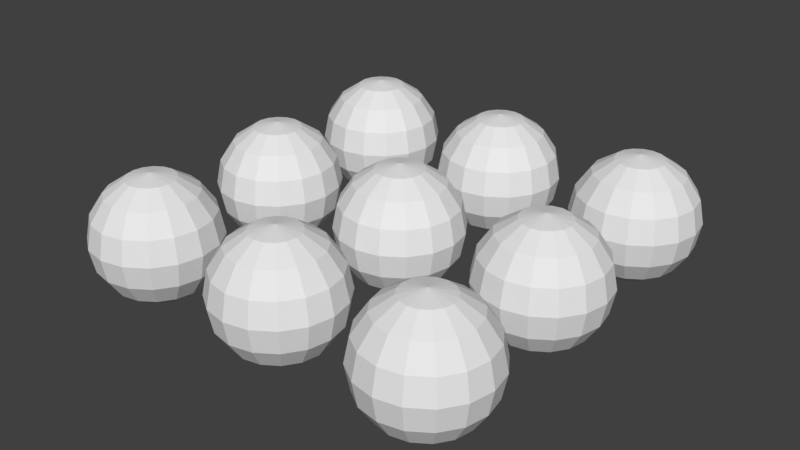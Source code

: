 # Source: trialseed.blend  (saved by Blender 2.78.0; exported with 4.5.12 LTS)
import bpy
from mathutils import Matrix  # noqa: F401  (used for matrix-valued properties, if any)

bpy.ops.wm.read_factory_settings(use_empty=True)
scene = bpy.context.scene
scene.name = 'Scene'

# ---- collections
col_collection_1 = bpy.data.collections.new('Collection 1'); scene.collection.children.link(col_collection_1)

# ---- world
world_world = bpy.data.worlds.new('World'); scene.world = world_world
world_world.color = (0.05088, 0.05088, 0.05088)
world_world.use_sun_shadow = False
world_world.sun_shadow_jitter_overblur = 0.0
world_world.cycles.sampling_method = 'MANUAL'

# ---- meshes
me_sphere = bpy.data.meshes.new('Sphere')
me_sphere.from_pydata([(0.0, 0.3827, 0.9239), (0.0, 0.7071, 0.7071), (0.0, 0.9239, 0.3827), (0.0, 1.0, -4.371e-08), (0.0, 0.9239, -0.3827), (0.0, 0.7071, -0.7071), (0.1464, 0.3536, 0.9239), (0.2706, 0.6533, 0.7071), (0.3536, 0.8536, 0.3827), (0.3827, 0.9239, -4.371e-08), (0.3536, 0.8536, -0.3827), (0.2706, 0.6533, -0.7071), (0.1464, 0.3536, -0.9239), (-1.068e-07, 4.423e-08, 1.0), (0.2706, 0.2706, 0.9239), (0.5, 0.5, 0.7071), (0.6533, 0.6533, 0.3827), (0.7071, 0.7071, -4.371e-08), (0.6533, 0.6533, -0.3827), (0.5, 0.5, -0.7071), (0.2706, 0.2706, -0.9239), (0.3536, 0.1464, 0.9239), (0.6533, 0.2706, 0.7071), (0.8536, 0.3536, 0.3827), (0.9239, 0.3827, -4.371e-08), (0.8536, 0.3536, -0.3827), (0.6533, 0.2706, -0.7071), (0.3536, 0.1464, -0.9239), (0.3827, 1.307e-07, 0.9239), (0.7071, 7.11e-08, 0.7071), (0.9239, 1.149e-08, 0.3827), (1.0, 1.149e-08, -4.371e-08), (0.9239, 1.149e-08, -0.3827), (0.7071, 7.11e-08, -0.7071), (0.3827, 5.62e-08, -0.9239), (0.3536, -0.1464, 0.9239), (0.6533, -0.2706, 0.7071), (0.8536, -0.3536, 0.3827), (0.9239, -0.3827, -4.371e-08), (0.8536, -0.3536, -0.3827), (0.6533, -0.2706, -0.7071), (0.3536, -0.1464, -0.9239), (0.2706, -0.2706, 0.9239), (0.5, -0.5, 0.7071), (0.6533, -0.6533, 0.3827), (0.7071, -0.7071, -4.371e-08), (0.6533, -0.6533, -0.3827), (0.5, -0.5, -0.7071), (0.2706, -0.2706, -0.9239), (0.1464, -0.3536, 0.9239), (0.2706, -0.6533, 0.7071), (0.3536, -0.8536, 0.3827), (0.3827, -0.9239, -4.371e-08), (0.3536, -0.8536, -0.3827), (0.2706, -0.6533, -0.7071), (0.1464, -0.3536, -0.9239), (-7.268e-08, -0.3827, 0.9239), (-2.664e-07, -0.7071, 0.7071), (-2.962e-07, -0.9239, 0.3827), (-3.26e-07, -1.0, -4.371e-08), (-2.962e-07, -0.9239, -0.3827), (-2.664e-07, -0.7071, -0.7071), (-1.621e-07, -0.3827, -0.9239), (-0.1464, -0.3536, 0.9239), (-0.2706, -0.6533, 0.7071), (-0.3536, -0.8536, 0.3827), (-0.3827, -0.9239, -4.371e-08), (-0.3536, -0.8536, -0.3827), (-0.2706, -0.6533, -0.7071), (-0.1464, -0.3536, -0.9239), (-0.2706, -0.2706, 0.9239), (-0.5, -0.5, 0.7071), (-0.6533, -0.6533, 0.3827), (-0.7071, -0.7071, -4.371e-08), (-0.6533, -0.6533, -0.3827), (-0.5, -0.5, -0.7071), (-0.2706, -0.2706, -0.9239), (0.0, 1.51e-07, -1.0), (-0.3536, -0.1464, 0.9239), (-0.6533, -0.2706, 0.7071), (-0.8536, -0.3536, 0.3827), (-0.9239, -0.3827, -4.371e-08), (-0.8536, -0.3536, -0.3827), (-0.6533, -0.2706, -0.7071), (-0.3536, -0.1464, -0.9239), (-0.3827, 2.499e-07, 0.9239), (-0.7071, 4.883e-07, 0.7071), (-0.9239, 5.181e-07, 0.3827), (-1.0, 6.075e-07, -4.371e-08), (-0.9239, 5.181e-07, -0.3827), (-0.7071, 4.883e-07, -0.7071), (-0.3827, 3.393e-07, -0.9239), (-0.3536, 0.1464, 0.9239), (-0.6533, 0.2706, 0.7071), (-0.8536, 0.3536, 0.3827), (-0.9239, 0.3827, -4.371e-08), (-0.8536, 0.3536, -0.3827), (-0.6533, 0.2706, -0.7071), (-0.3536, 0.1464, -0.9239), (-0.2706, 0.2706, 0.9239), (-0.5, 0.5, 0.7071), (-0.6533, 0.6533, 0.3827), (-0.7071, 0.7071, -4.371e-08), (-0.6533, 0.6533, -0.3827), (-0.5, 0.5, -0.7071), (-0.2706, 0.2706, -0.9239), (-0.1464, 0.3536, 0.9239), (-0.2706, 0.6533, 0.7071), (-0.3536, 0.8536, 0.3827), (-0.3827, 0.9239, -4.371e-08), (-0.3536, 0.8536, -0.3827), (-0.2706, 0.6533, -0.7071), (-0.1464, 0.3536, -0.9239), (2.104e-07, 0.3827, -0.9239), (0.0, -2.117, 0.9239), (0.0, -1.793, 0.7071), (0.0, -1.576, 0.3827), (0.0, -1.5, -4.371e-08), (0.0, -1.576, -0.3827), (0.0, -1.793, -0.7071), (0.1464, -2.146, 0.9239), (0.2706, -1.847, 0.7071), (0.3536, -1.646, 0.3827), (0.3827, -1.576, -4.371e-08), (0.3536, -1.646, -0.3827), (0.2706, -1.847, -0.7071), (0.1464, -2.146, -0.9239), (-1.068e-07, -2.5, 1.0), (0.2706, -2.229, 0.9239), (0.5, -2.0, 0.7071), (0.6533, -1.847, 0.3827), (0.7071, -1.793, -4.371e-08), (0.6533, -1.847, -0.3827), (0.5, -2.0, -0.7071), (0.2706, -2.229, -0.9239), (0.3536, -2.354, 0.9239), (0.6533, -2.229, 0.7071), (0.8536, -2.146, 0.3827), (0.9239, -2.117, -4.371e-08), (0.8536, -2.146, -0.3827), (0.6533, -2.229, -0.7071), (0.3536, -2.354, -0.9239), (0.3827, -2.5, 0.9239), (0.7071, -2.5, 0.7071), (0.9239, -2.5, 0.3827), (1.0, -2.5, -4.371e-08), (0.9239, -2.5, -0.3827), (0.7071, -2.5, -0.7071), (0.3827, -2.5, -0.9239), (0.3536, -2.646, 0.9239), (0.6533, -2.771, 0.7071), (0.8536, -2.854, 0.3827), (0.9239, -2.883, -4.371e-08), (0.8536, -2.854, -0.3827), (0.6533, -2.771, -0.7071), (0.3536, -2.646, -0.9239), (0.2706, -2.771, 0.9239), (0.5, -3.0, 0.7071), (0.6533, -3.153, 0.3827), (0.7071, -3.207, -4.371e-08), (0.6533, -3.153, -0.3827), (0.5, -3.0, -0.7071), (0.2706, -2.771, -0.9239), (0.1464, -2.854, 0.9239), (0.2706, -3.153, 0.7071), (0.3536, -3.354, 0.3827), (0.3827, -3.424, -4.371e-08), (0.3536, -3.354, -0.3827), (0.2706, -3.153, -0.7071), (0.1464, -2.854, -0.9239), (-7.268e-08, -2.883, 0.9239), (-2.664e-07, -3.207, 0.7071), (-2.962e-07, -3.424, 0.3827), (-3.26e-07, -3.5, -4.371e-08), (-2.962e-07, -3.424, -0.3827), (-2.664e-07, -3.207, -0.7071), (-1.621e-07, -2.883, -0.9239), (-0.1464, -2.854, 0.9239), (-0.2706, -3.153, 0.7071), (-0.3536, -3.354, 0.3827), (-0.3827, -3.424, -4.371e-08), (-0.3536, -3.354, -0.3827), (-0.2706, -3.153, -0.7071), (-0.1464, -2.854, -0.9239), (-0.2706, -2.771, 0.9239), (-0.5, -3.0, 0.7071), (-0.6533, -3.153, 0.3827), (-0.7071, -3.207, -4.371e-08), (-0.6533, -3.153, -0.3827), (-0.5, -3.0, -0.7071), (-0.2706, -2.771, -0.9239), (0.0, -2.5, -1.0), (-0.3536, -2.646, 0.9239), (-0.6533, -2.771, 0.7071), (-0.8536, -2.854, 0.3827), (-0.9239, -2.883, -4.371e-08), (-0.8536, -2.854, -0.3827), (-0.6533, -2.771, -0.7071), (-0.3536, -2.646, -0.9239), (-0.3827, -2.5, 0.9239), (-0.7071, -2.5, 0.7071), (-0.9239, -2.5, 0.3827), (-1.0, -2.5, -4.371e-08), (-0.9239, -2.5, -0.3827), (-0.7071, -2.5, -0.7071), (-0.3827, -2.5, -0.9239), (-0.3536, -2.354, 0.9239), (-0.6533, -2.229, 0.7071), (-0.8536, -2.146, 0.3827), (-0.9239, -2.117, -4.371e-08), (-0.8536, -2.146, -0.3827), (-0.6533, -2.229, -0.7071), (-0.3536, -2.354, -0.9239), (-0.2706, -2.229, 0.9239), (-0.5, -2.0, 0.7071), (-0.6533, -1.847, 0.3827), (-0.7071, -1.793, -4.371e-08), (-0.6533, -1.847, -0.3827), (-0.5, -2.0, -0.7071), (-0.2706, -2.229, -0.9239), (-0.1464, -2.146, 0.9239), (-0.2706, -1.847, 0.7071), (-0.3536, -1.646, 0.3827), (-0.3827, -1.576, -4.371e-08), (-0.3536, -1.646, -0.3827), (-0.2706, -1.847, -0.7071), (-0.1464, -2.146, -0.9239), (2.104e-07, -2.117, -0.9239), (0.0, 2.883, 0.9239), (0.0, 3.207, 0.7071), (0.0, 3.424, 0.3827), (0.0, 3.5, -4.371e-08), (0.0, 3.424, -0.3827), (0.0, 3.207, -0.7071), (0.1464, 2.854, 0.9239), (0.2706, 3.153, 0.7071), (0.3536, 3.354, 0.3827), (0.3827, 3.424, -4.371e-08), (0.3536, 3.354, -0.3827), (0.2706, 3.153, -0.7071), (0.1464, 2.854, -0.9239), (-1.068e-07, 2.5, 1.0), (0.2706, 2.771, 0.9239), (0.5, 3.0, 0.7071), (0.6533, 3.153, 0.3827), (0.7071, 3.207, -4.371e-08), (0.6533, 3.153, -0.3827), (0.5, 3.0, -0.7071), (0.2706, 2.771, -0.9239), (0.3536, 2.646, 0.9239), (0.6533, 2.771, 0.7071), (0.8536, 2.854, 0.3827), (0.9239, 2.883, -4.371e-08), (0.8536, 2.854, -0.3827), (0.6533, 2.771, -0.7071), (0.3536, 2.646, -0.9239), (0.3827, 2.5, 0.9239), (0.7071, 2.5, 0.7071), (0.9239, 2.5, 0.3827), (1.0, 2.5, -4.371e-08), (0.9239, 2.5, -0.3827), (0.7071, 2.5, -0.7071), (0.3827, 2.5, -0.9239), (0.3536, 2.354, 0.9239), (0.6533, 2.229, 0.7071), (0.8536, 2.146, 0.3827), (0.9239, 2.117, -4.371e-08), (0.8536, 2.146, -0.3827), (0.6533, 2.229, -0.7071), (0.3536, 2.354, -0.9239), (0.2706, 2.229, 0.9239), (0.5, 2.0, 0.7071), (0.6533, 1.847, 0.3827), (0.7071, 1.793, -4.371e-08), (0.6533, 1.847, -0.3827), (0.5, 2.0, -0.7071), (0.2706, 2.229, -0.9239), (0.1464, 2.146, 0.9239), (0.2706, 1.847, 0.7071), (0.3536, 1.646, 0.3827), (0.3827, 1.576, -4.371e-08), (0.3536, 1.646, -0.3827), (0.2706, 1.847, -0.7071), (0.1464, 2.146, -0.9239), (-7.268e-08, 2.117, 0.9239), (-2.664e-07, 1.793, 0.7071), (-2.962e-07, 1.576, 0.3827), (-3.26e-07, 1.5, -4.371e-08), (-2.962e-07, 1.576, -0.3827), (-2.664e-07, 1.793, -0.7071), (-1.621e-07, 2.117, -0.9239), (-0.1464, 2.146, 0.9239), (-0.2706, 1.847, 0.7071), (-0.3536, 1.646, 0.3827), (-0.3827, 1.576, -4.371e-08), (-0.3536, 1.646, -0.3827), (-0.2706, 1.847, -0.7071), (-0.1464, 2.146, -0.9239), (-0.2706, 2.229, 0.9239), (-0.5, 2.0, 0.7071), (-0.6533, 1.847, 0.3827), (-0.7071, 1.793, -4.371e-08), (-0.6533, 1.847, -0.3827), (-0.5, 2.0, -0.7071), (-0.2706, 2.229, -0.9239), (0.0, 2.5, -1.0), (-0.3536, 2.354, 0.9239), (-0.6533, 2.229, 0.7071), (-0.8536, 2.146, 0.3827), (-0.9239, 2.117, -4.371e-08), (-0.8536, 2.146, -0.3827), (-0.6533, 2.229, -0.7071), (-0.3536, 2.354, -0.9239), (-0.3827, 2.5, 0.9239), (-0.7071, 2.5, 0.7071), (-0.9239, 2.5, 0.3827), (-1.0, 2.5, -4.371e-08), (-0.9239, 2.5, -0.3827), (-0.7071, 2.5, -0.7071), (-0.3827, 2.5, -0.9239), (-0.3536, 2.646, 0.9239), (-0.6533, 2.771, 0.7071), (-0.8536, 2.854, 0.3827), (-0.9239, 2.883, -4.371e-08), (-0.8536, 2.854, -0.3827), (-0.6533, 2.771, -0.7071), (-0.3536, 2.646, -0.9239), (-0.2706, 2.771, 0.9239), (-0.5, 3.0, 0.7071), (-0.6533, 3.153, 0.3827), (-0.7071, 3.207, -4.371e-08), (-0.6533, 3.153, -0.3827), (-0.5, 3.0, -0.7071), (-0.2706, 2.771, -0.9239), (-0.1464, 2.854, 0.9239), (-0.2706, 3.153, 0.7071), (-0.3536, 3.354, 0.3827), (-0.3827, 3.424, -4.371e-08), (-0.3536, 3.354, -0.3827), (-0.2706, 3.153, -0.7071), (-0.1464, 2.854, -0.9239), (2.104e-07, 2.883, -0.9239), (2.5, 0.3827, 0.9239), (2.5, 0.7071, 0.7071), (2.5, 0.9239, 0.3827), (2.5, 1.0, -4.371e-08), (2.5, 0.9239, -0.3827), (2.5, 0.7071, -0.7071), (2.646, 0.3536, 0.9239), (2.771, 0.6533, 0.7071), (2.854, 0.8536, 0.3827), (2.883, 0.9239, -4.371e-08), (2.854, 0.8536, -0.3827), (2.771, 0.6533, -0.7071), (2.646, 0.3536, -0.9239), (2.5, 4.423e-08, 1.0), (2.771, 0.2706, 0.9239), (3.0, 0.5, 0.7071), (3.153, 0.6533, 0.3827), (3.207, 0.7071, -4.371e-08), (3.153, 0.6533, -0.3827), (3.0, 0.5, -0.7071), (2.771, 0.2706, -0.9239), (2.854, 0.1464, 0.9239), (3.153, 0.2706, 0.7071), (3.354, 0.3536, 0.3827), (3.424, 0.3827, -4.371e-08), (3.354, 0.3536, -0.3827), (3.153, 0.2706, -0.7071), (2.854, 0.1464, -0.9239), (2.883, 1.307e-07, 0.9239), (3.207, 7.11e-08, 0.7071), (3.424, 1.149e-08, 0.3827), (3.5, 1.149e-08, -4.371e-08), (3.424, 1.149e-08, -0.3827), (3.207, 7.11e-08, -0.7071), (2.883, 5.62e-08, -0.9239), (2.854, -0.1464, 0.9239), (3.153, -0.2706, 0.7071), (3.354, -0.3536, 0.3827), (3.424, -0.3827, -4.371e-08), (3.354, -0.3536, -0.3827), (3.153, -0.2706, -0.7071), (2.854, -0.1464, -0.9239), (2.771, -0.2706, 0.9239), (3.0, -0.5, 0.7071), (3.153, -0.6533, 0.3827), (3.207, -0.7071, -4.371e-08), (3.153, -0.6533, -0.3827), (3.0, -0.5, -0.7071), (2.771, -0.2706, -0.9239), (2.646, -0.3536, 0.9239), (2.771, -0.6533, 0.7071), (2.854, -0.8536, 0.3827), (2.883, -0.9239, -4.371e-08), (2.854, -0.8536, -0.3827), (2.771, -0.6533, -0.7071), (2.646, -0.3536, -0.9239), (2.5, -0.3827, 0.9239), (2.5, -0.7071, 0.7071), (2.5, -0.9239, 0.3827), (2.5, -1.0, -4.371e-08), (2.5, -0.9239, -0.3827), (2.5, -0.7071, -0.7071), (2.5, -0.3827, -0.9239), (2.354, -0.3536, 0.9239), (2.229, -0.6533, 0.7071), (2.146, -0.8536, 0.3827), (2.117, -0.9239, -4.371e-08), (2.146, -0.8536, -0.3827), (2.229, -0.6533, -0.7071), (2.354, -0.3536, -0.9239), (2.229, -0.2706, 0.9239), (2.0, -0.5, 0.7071), (1.847, -0.6533, 0.3827), (1.793, -0.7071, -4.371e-08), (1.847, -0.6533, -0.3827), (2.0, -0.5, -0.7071), (2.229, -0.2706, -0.9239), (2.5, 1.51e-07, -1.0), (2.146, -0.1464, 0.9239), (1.847, -0.2706, 0.7071), (1.646, -0.3536, 0.3827), (1.576, -0.3827, -4.371e-08), (1.646, -0.3536, -0.3827), (1.847, -0.2706, -0.7071), (2.146, -0.1464, -0.9239), (2.117, 2.499e-07, 0.9239), (1.793, 4.883e-07, 0.7071), (1.576, 5.181e-07, 0.3827), (1.5, 6.075e-07, -4.371e-08), (1.576, 5.181e-07, -0.3827), (1.793, 4.883e-07, -0.7071), (2.117, 3.393e-07, -0.9239), (2.146, 0.1464, 0.9239), (1.847, 0.2706, 0.7071), (1.646, 0.3536, 0.3827), (1.576, 0.3827, -4.371e-08), (1.646, 0.3536, -0.3827), (1.847, 0.2706, -0.7071), (2.146, 0.1464, -0.9239), (2.229, 0.2706, 0.9239), (2.0, 0.5, 0.7071), (1.847, 0.6533, 0.3827), (1.793, 0.7071, -4.371e-08), (1.847, 0.6533, -0.3827), (2.0, 0.5, -0.7071), (2.229, 0.2706, -0.9239), (2.354, 0.3536, 0.9239), (2.229, 0.6533, 0.7071), (2.146, 0.8536, 0.3827), (2.117, 0.9239, -4.371e-08), (2.146, 0.8536, -0.3827), (2.229, 0.6533, -0.7071), (2.354, 0.3536, -0.9239), (2.5, 0.3827, -0.9239), (2.5, -2.117, 0.9239), (2.5, -1.793, 0.7071), (2.5, -1.576, 0.3827), (2.5, -1.5, -4.371e-08), (2.5, -1.576, -0.3827), (2.5, -1.793, -0.7071), (2.646, -2.146, 0.9239), (2.771, -1.847, 0.7071), (2.854, -1.646, 0.3827), (2.883, -1.576, -4.371e-08), (2.854, -1.646, -0.3827), (2.771, -1.847, -0.7071), (2.646, -2.146, -0.9239), (2.5, -2.5, 1.0), (2.771, -2.229, 0.9239), (3.0, -2.0, 0.7071), (3.153, -1.847, 0.3827), (3.207, -1.793, -4.371e-08), (3.153, -1.847, -0.3827), (3.0, -2.0, -0.7071), (2.771, -2.229, -0.9239), (2.854, -2.354, 0.9239), (3.153, -2.229, 0.7071), (3.354, -2.146, 0.3827), (3.424, -2.117, -4.371e-08), (3.354, -2.146, -0.3827), (3.153, -2.229, -0.7071), (2.854, -2.354, -0.9239), (2.883, -2.5, 0.9239), (3.207, -2.5, 0.7071), (3.424, -2.5, 0.3827), (3.5, -2.5, -4.371e-08), (3.424, -2.5, -0.3827), (3.207, -2.5, -0.7071), (2.883, -2.5, -0.9239), (2.854, -2.646, 0.9239), (3.153, -2.771, 0.7071), (3.354, -2.854, 0.3827), (3.424, -2.883, -4.371e-08), (3.354, -2.854, -0.3827), (3.153, -2.771, -0.7071), (2.854, -2.646, -0.9239), (2.771, -2.771, 0.9239), (3.0, -3.0, 0.7071), (3.153, -3.153, 0.3827), (3.207, -3.207, -4.371e-08), (3.153, -3.153, -0.3827), (3.0, -3.0, -0.7071), (2.771, -2.771, -0.9239), (2.646, -2.854, 0.9239), (2.771, -3.153, 0.7071), (2.854, -3.354, 0.3827), (2.883, -3.424, -4.371e-08), (2.854, -3.354, -0.3827), (2.771, -3.153, -0.7071), (2.646, -2.854, -0.9239), (2.5, -2.883, 0.9239), (2.5, -3.207, 0.7071), (2.5, -3.424, 0.3827), (2.5, -3.5, -4.371e-08), (2.5, -3.424, -0.3827), (2.5, -3.207, -0.7071), (2.5, -2.883, -0.9239), (2.354, -2.854, 0.9239), (2.229, -3.153, 0.7071), (2.146, -3.354, 0.3827), (2.117, -3.424, -4.371e-08), (2.146, -3.354, -0.3827), (2.229, -3.153, -0.7071), (2.354, -2.854, -0.9239), (2.229, -2.771, 0.9239), (2.0, -3.0, 0.7071), (1.847, -3.153, 0.3827), (1.793, -3.207, -4.371e-08), (1.847, -3.153, -0.3827), (2.0, -3.0, -0.7071), (2.229, -2.771, -0.9239), (2.5, -2.5, -1.0), (2.146, -2.646, 0.9239), (1.847, -2.771, 0.7071), (1.646, -2.854, 0.3827), (1.576, -2.883, -4.371e-08), (1.646, -2.854, -0.3827), (1.847, -2.771, -0.7071), (2.146, -2.646, -0.9239), (2.117, -2.5, 0.9239), (1.793, -2.5, 0.7071), (1.576, -2.5, 0.3827), (1.5, -2.5, -4.371e-08), (1.576, -2.5, -0.3827), (1.793, -2.5, -0.7071), (2.117, -2.5, -0.9239), (2.146, -2.354, 0.9239), (1.847, -2.229, 0.7071), (1.646, -2.146, 0.3827), (1.576, -2.117, -4.371e-08), (1.646, -2.146, -0.3827), (1.847, -2.229, -0.7071), (2.146, -2.354, -0.9239), (2.229, -2.229, 0.9239), (2.0, -2.0, 0.7071), (1.847, -1.847, 0.3827), (1.793, -1.793, -4.371e-08), (1.847, -1.847, -0.3827), (2.0, -2.0, -0.7071), (2.229, -2.229, -0.9239), (2.354, -2.146, 0.9239), (2.229, -1.847, 0.7071), (2.146, -1.646, 0.3827), (2.117, -1.576, -4.371e-08), (2.146, -1.646, -0.3827), (2.229, -1.847, -0.7071), (2.354, -2.146, -0.9239), (2.5, -2.117, -0.9239), (2.5, 2.883, 0.9239), (2.5, 3.207, 0.7071), (2.5, 3.424, 0.3827), (2.5, 3.5, -4.371e-08), (2.5, 3.424, -0.3827), (2.5, 3.207, -0.7071), (2.646, 2.854, 0.9239), (2.771, 3.153, 0.7071), (2.854, 3.354, 0.3827), (2.883, 3.424, -4.371e-08), (2.854, 3.354, -0.3827), (2.771, 3.153, -0.7071), (2.646, 2.854, -0.9239), (2.5, 2.5, 1.0), (2.771, 2.771, 0.9239), (3.0, 3.0, 0.7071), (3.153, 3.153, 0.3827), (3.207, 3.207, -4.371e-08), (3.153, 3.153, -0.3827), (3.0, 3.0, -0.7071), (2.771, 2.771, -0.9239), (2.854, 2.646, 0.9239), (3.153, 2.771, 0.7071), (3.354, 2.854, 0.3827), (3.424, 2.883, -4.371e-08), (3.354, 2.854, -0.3827), (3.153, 2.771, -0.7071), (2.854, 2.646, -0.9239), (2.883, 2.5, 0.9239), (3.207, 2.5, 0.7071), (3.424, 2.5, 0.3827), (3.5, 2.5, -4.371e-08), (3.424, 2.5, -0.3827), (3.207, 2.5, -0.7071), (2.883, 2.5, -0.9239), (2.854, 2.354, 0.9239), (3.153, 2.229, 0.7071), (3.354, 2.146, 0.3827), (3.424, 2.117, -4.371e-08), (3.354, 2.146, -0.3827), (3.153, 2.229, -0.7071), (2.854, 2.354, -0.9239), (2.771, 2.229, 0.9239), (3.0, 2.0, 0.7071), (3.153, 1.847, 0.3827), (3.207, 1.793, -4.371e-08), (3.153, 1.847, -0.3827), (3.0, 2.0, -0.7071), (2.771, 2.229, -0.9239), (2.646, 2.146, 0.9239), (2.771, 1.847, 0.7071), (2.854, 1.646, 0.3827), (2.883, 1.576, -4.371e-08), (2.854, 1.646, -0.3827), (2.771, 1.847, -0.7071), (2.646, 2.146, -0.9239), (2.5, 2.117, 0.9239), (2.5, 1.793, 0.7071), (2.5, 1.576, 0.3827), (2.5, 1.5, -4.371e-08), (2.5, 1.576, -0.3827), (2.5, 1.793, -0.7071), (2.5, 2.117, -0.9239), (2.354, 2.146, 0.9239), (2.229, 1.847, 0.7071), (2.146, 1.646, 0.3827), (2.117, 1.576, -4.371e-08), (2.146, 1.646, -0.3827), (2.229, 1.847, -0.7071), (2.354, 2.146, -0.9239), (2.229, 2.229, 0.9239), (2.0, 2.0, 0.7071), (1.847, 1.847, 0.3827), (1.793, 1.793, -4.371e-08), (1.847, 1.847, -0.3827), (2.0, 2.0, -0.7071), (2.229, 2.229, -0.9239), (2.5, 2.5, -1.0), (2.146, 2.354, 0.9239), (1.847, 2.229, 0.7071), (1.646, 2.146, 0.3827), (1.576, 2.117, -4.371e-08), (1.646, 2.146, -0.3827), (1.847, 2.229, -0.7071), (2.146, 2.354, -0.9239), (2.117, 2.5, 0.9239), (1.793, 2.5, 0.7071), (1.576, 2.5, 0.3827), (1.5, 2.5, -4.371e-08), (1.576, 2.5, -0.3827), (1.793, 2.5, -0.7071), (2.117, 2.5, -0.9239), (2.146, 2.646, 0.9239), (1.847, 2.771, 0.7071), (1.646, 2.854, 0.3827), (1.576, 2.883, -4.371e-08), (1.646, 2.854, -0.3827), (1.847, 2.771, -0.7071), (2.146, 2.646, -0.9239), (2.229, 2.771, 0.9239), (2.0, 3.0, 0.7071), (1.847, 3.153, 0.3827), (1.793, 3.207, -4.371e-08), (1.847, 3.153, -0.3827), (2.0, 3.0, -0.7071), (2.229, 2.771, -0.9239), (2.354, 2.854, 0.9239), (2.229, 3.153, 0.7071), (2.146, 3.354, 0.3827), (2.117, 3.424, -4.371e-08), (2.146, 3.354, -0.3827), (2.229, 3.153, -0.7071), (2.354, 2.854, -0.9239), (2.5, 2.883, -0.9239), (-2.5, 0.3827, 0.9239), (-2.5, 0.7071, 0.7071), (-2.5, 0.9239, 0.3827), (-2.5, 1.0, -4.371e-08), (-2.5, 0.9239, -0.3827), (-2.5, 0.7071, -0.7071), (-2.354, 0.3536, 0.9239), (-2.229, 0.6533, 0.7071), (-2.146, 0.8536, 0.3827), (-2.117, 0.9239, -4.371e-08), (-2.146, 0.8536, -0.3827), (-2.229, 0.6533, -0.7071), (-2.354, 0.3536, -0.9239), (-2.5, 4.423e-08, 1.0), (-2.229, 0.2706, 0.9239), (-2.0, 0.5, 0.7071), (-1.847, 0.6533, 0.3827), (-1.793, 0.7071, -4.371e-08), (-1.847, 0.6533, -0.3827), (-2.0, 0.5, -0.7071), (-2.229, 0.2706, -0.9239), (-2.146, 0.1464, 0.9239), (-1.847, 0.2706, 0.7071), (-1.646, 0.3536, 0.3827), (-1.576, 0.3827, -4.371e-08), (-1.646, 0.3536, -0.3827), (-1.847, 0.2706, -0.7071), (-2.146, 0.1464, -0.9239), (-2.117, 1.307e-07, 0.9239), (-1.793, 7.11e-08, 0.7071), (-1.576, 1.149e-08, 0.3827), (-1.5, 1.149e-08, -4.371e-08), (-1.576, 1.149e-08, -0.3827), (-1.793, 7.11e-08, -0.7071), (-2.117, 5.62e-08, -0.9239), (-2.146, -0.1464, 0.9239), (-1.847, -0.2706, 0.7071), (-1.646, -0.3536, 0.3827), (-1.576, -0.3827, -4.371e-08), (-1.646, -0.3536, -0.3827), (-1.847, -0.2706, -0.7071), (-2.146, -0.1464, -0.9239), (-2.229, -0.2706, 0.9239), (-2.0, -0.5, 0.7071), (-1.847, -0.6533, 0.3827), (-1.793, -0.7071, -4.371e-08), (-1.847, -0.6533, -0.3827), (-2.0, -0.5, -0.7071), (-2.229, -0.2706, -0.9239), (-2.354, -0.3536, 0.9239), (-2.229, -0.6533, 0.7071), (-2.146, -0.8536, 0.3827), (-2.117, -0.9239, -4.371e-08), (-2.146, -0.8536, -0.3827), (-2.229, -0.6533, -0.7071), (-2.354, -0.3536, -0.9239), (-2.5, -0.3827, 0.9239), (-2.5, -0.7071, 0.7071), (-2.5, -0.9239, 0.3827), (-2.5, -1.0, -4.371e-08), (-2.5, -0.9239, -0.3827), (-2.5, -0.7071, -0.7071), (-2.5, -0.3827, -0.9239), (-2.646, -0.3536, 0.9239), (-2.771, -0.6533, 0.7071), (-2.854, -0.8536, 0.3827), (-2.883, -0.9239, -4.371e-08), (-2.854, -0.8536, -0.3827), (-2.771, -0.6533, -0.7071), (-2.646, -0.3536, -0.9239), (-2.771, -0.2706, 0.9239), (-3.0, -0.5, 0.7071), (-3.153, -0.6533, 0.3827), (-3.207, -0.7071, -4.371e-08), (-3.153, -0.6533, -0.3827), (-3.0, -0.5, -0.7071), (-2.771, -0.2706, -0.9239), (-2.5, 1.51e-07, -1.0), (-2.854, -0.1464, 0.9239), (-3.153, -0.2706, 0.7071), (-3.354, -0.3536, 0.3827), (-3.424, -0.3827, -4.371e-08), (-3.354, -0.3536, -0.3827), (-3.153, -0.2706, -0.7071), (-2.854, -0.1464, -0.9239), (-2.883, 2.499e-07, 0.9239), (-3.207, 4.883e-07, 0.7071), (-3.424, 5.181e-07, 0.3827), (-3.5, 6.075e-07, -4.371e-08), (-3.424, 5.181e-07, -0.3827), (-3.207, 4.883e-07, -0.7071), (-2.883, 3.393e-07, -0.9239), (-2.854, 0.1464, 0.9239), (-3.153, 0.2706, 0.7071), (-3.354, 0.3536, 0.3827), (-3.424, 0.3827, -4.371e-08), (-3.354, 0.3536, -0.3827), (-3.153, 0.2706, -0.7071), (-2.854, 0.1464, -0.9239), (-2.771, 0.2706, 0.9239), (-3.0, 0.5, 0.7071), (-3.153, 0.6533, 0.3827), (-3.207, 0.7071, -4.371e-08), (-3.153, 0.6533, -0.3827), (-3.0, 0.5, -0.7071), (-2.771, 0.2706, -0.9239), (-2.646, 0.3536, 0.9239), (-2.771, 0.6533, 0.7071), (-2.854, 0.8536, 0.3827), (-2.883, 0.9239, -4.371e-08), (-2.854, 0.8536, -0.3827), (-2.771, 0.6533, -0.7071), (-2.646, 0.3536, -0.9239), (-2.5, 0.3827, -0.9239), (-2.5, -2.117, 0.9239), (-2.5, -1.793, 0.7071), (-2.5, -1.576, 0.3827), (-2.5, -1.5, -4.371e-08), (-2.5, -1.576, -0.3827), (-2.5, -1.793, -0.7071), (-2.354, -2.146, 0.9239), (-2.229, -1.847, 0.7071), (-2.146, -1.646, 0.3827), (-2.117, -1.576, -4.371e-08), (-2.146, -1.646, -0.3827), (-2.229, -1.847, -0.7071), (-2.354, -2.146, -0.9239), (-2.5, -2.5, 1.0), (-2.229, -2.229, 0.9239), (-2.0, -2.0, 0.7071), (-1.847, -1.847, 0.3827), (-1.793, -1.793, -4.371e-08), (-1.847, -1.847, -0.3827), (-2.0, -2.0, -0.7071), (-2.229, -2.229, -0.9239), (-2.146, -2.354, 0.9239), (-1.847, -2.229, 0.7071), (-1.646, -2.146, 0.3827), (-1.576, -2.117, -4.371e-08), (-1.646, -2.146, -0.3827), (-1.847, -2.229, -0.7071), (-2.146, -2.354, -0.9239), (-2.117, -2.5, 0.9239), (-1.793, -2.5, 0.7071), (-1.576, -2.5, 0.3827), (-1.5, -2.5, -4.371e-08), (-1.576, -2.5, -0.3827), (-1.793, -2.5, -0.7071), (-2.117, -2.5, -0.9239), (-2.146, -2.646, 0.9239), (-1.847, -2.771, 0.7071), (-1.646, -2.854, 0.3827), (-1.576, -2.883, -4.371e-08), (-1.646, -2.854, -0.3827), (-1.847, -2.771, -0.7071), (-2.146, -2.646, -0.9239), (-2.229, -2.771, 0.9239), (-2.0, -3.0, 0.7071), (-1.847, -3.153, 0.3827), (-1.793, -3.207, -4.371e-08), (-1.847, -3.153, -0.3827), (-2.0, -3.0, -0.7071), (-2.229, -2.771, -0.9239), (-2.354, -2.854, 0.9239), (-2.229, -3.153, 0.7071), (-2.146, -3.354, 0.3827), (-2.117, -3.424, -4.371e-08), (-2.146, -3.354, -0.3827), (-2.229, -3.153, -0.7071), (-2.354, -2.854, -0.9239), (-2.5, -2.883, 0.9239), (-2.5, -3.207, 0.7071), (-2.5, -3.424, 0.3827), (-2.5, -3.5, -4.371e-08), (-2.5, -3.424, -0.3827), (-2.5, -3.207, -0.7071), (-2.5, -2.883, -0.9239), (-2.646, -2.854, 0.9239), (-2.771, -3.153, 0.7071), (-2.854, -3.354, 0.3827), (-2.883, -3.424, -4.371e-08), (-2.854, -3.354, -0.3827), (-2.771, -3.153, -0.7071), (-2.646, -2.854, -0.9239), (-2.771, -2.771, 0.9239), (-3.0, -3.0, 0.7071), (-3.153, -3.153, 0.3827), (-3.207, -3.207, -4.371e-08), (-3.153, -3.153, -0.3827), (-3.0, -3.0, -0.7071), (-2.771, -2.771, -0.9239), (-2.5, -2.5, -1.0), (-2.854, -2.646, 0.9239), (-3.153, -2.771, 0.7071), (-3.354, -2.854, 0.3827), (-3.424, -2.883, -4.371e-08), (-3.354, -2.854, -0.3827), (-3.153, -2.771, -0.7071), (-2.854, -2.646, -0.9239), (-2.883, -2.5, 0.9239), (-3.207, -2.5, 0.7071), (-3.424, -2.5, 0.3827), (-3.5, -2.5, -4.371e-08), (-3.424, -2.5, -0.3827), (-3.207, -2.5, -0.7071), (-2.883, -2.5, -0.9239), (-2.854, -2.354, 0.9239), (-3.153, -2.229, 0.7071), (-3.354, -2.146, 0.3827), (-3.424, -2.117, -4.371e-08), (-3.354, -2.146, -0.3827), (-3.153, -2.229, -0.7071), (-2.854, -2.354, -0.9239), (-2.771, -2.229, 0.9239), (-3.0, -2.0, 0.7071), (-3.153, -1.847, 0.3827), (-3.207, -1.793, -4.371e-08), (-3.153, -1.847, -0.3827), (-3.0, -2.0, -0.7071), (-2.771, -2.229, -0.9239), (-2.646, -2.146, 0.9239), (-2.771, -1.847, 0.7071), (-2.854, -1.646, 0.3827), (-2.883, -1.576, -4.371e-08), (-2.854, -1.646, -0.3827), (-2.771, -1.847, -0.7071), (-2.646, -2.146, -0.9239), (-2.5, -2.117, -0.9239), (-2.5, 2.883, 0.9239), (-2.5, 3.207, 0.7071), (-2.5, 3.424, 0.3827), (-2.5, 3.5, -4.371e-08), (-2.5, 3.424, -0.3827), (-2.5, 3.207, -0.7071), (-2.354, 2.854, 0.9239), (-2.229, 3.153, 0.7071), (-2.146, 3.354, 0.3827), (-2.117, 3.424, -4.371e-08), (-2.146, 3.354, -0.3827), (-2.229, 3.153, -0.7071), (-2.354, 2.854, -0.9239), (-2.5, 2.5, 1.0), (-2.229, 2.771, 0.9239), (-2.0, 3.0, 0.7071), (-1.847, 3.153, 0.3827), (-1.793, 3.207, -4.371e-08), (-1.847, 3.153, -0.3827), (-2.0, 3.0, -0.7071), (-2.229, 2.771, -0.9239), (-2.146, 2.646, 0.9239), (-1.847, 2.771, 0.7071), (-1.646, 2.854, 0.3827), (-1.576, 2.883, -4.371e-08), (-1.646, 2.854, -0.3827), (-1.847, 2.771, -0.7071), (-2.146, 2.646, -0.9239), (-2.117, 2.5, 0.9239), (-1.793, 2.5, 0.7071), (-1.576, 2.5, 0.3827), (-1.5, 2.5, -4.371e-08), (-1.576, 2.5, -0.3827), (-1.793, 2.5, -0.7071), (-2.117, 2.5, -0.9239), (-2.146, 2.354, 0.9239), (-1.847, 2.229, 0.7071), (-1.646, 2.146, 0.3827), (-1.576, 2.117, -4.371e-08), (-1.646, 2.146, -0.3827), (-1.847, 2.229, -0.7071), (-2.146, 2.354, -0.9239), (-2.229, 2.229, 0.9239), (-2.0, 2.0, 0.7071), (-1.847, 1.847, 0.3827), (-1.793, 1.793, -4.371e-08), (-1.847, 1.847, -0.3827), (-2.0, 2.0, -0.7071), (-2.229, 2.229, -0.9239), (-2.354, 2.146, 0.9239), (-2.229, 1.847, 0.7071), (-2.146, 1.646, 0.3827), (-2.117, 1.576, -4.371e-08), (-2.146, 1.646, -0.3827), (-2.229, 1.847, -0.7071), (-2.354, 2.146, -0.9239), (-2.5, 2.117, 0.9239), (-2.5, 1.793, 0.7071), (-2.5, 1.576, 0.3827), (-2.5, 1.5, -4.371e-08), (-2.5, 1.576, -0.3827), (-2.5, 1.793, -0.7071), (-2.5, 2.117, -0.9239), (-2.646, 2.146, 0.9239), (-2.771, 1.847, 0.7071), (-2.854, 1.646, 0.3827), (-2.883, 1.576, -4.371e-08), (-2.854, 1.646, -0.3827), (-2.771, 1.847, -0.7071), (-2.646, 2.146, -0.9239), (-2.771, 2.229, 0.9239), (-3.0, 2.0, 0.7071), (-3.153, 1.847, 0.3827), (-3.207, 1.793, -4.371e-08), (-3.153, 1.847, -0.3827), (-3.0, 2.0, -0.7071), (-2.771, 2.229, -0.9239), (-2.5, 2.5, -1.0), (-2.854, 2.354, 0.9239), (-3.153, 2.229, 0.7071), (-3.354, 2.146, 0.3827), (-3.424, 2.117, -4.371e-08), (-3.354, 2.146, -0.3827), (-3.153, 2.229, -0.7071), (-2.854, 2.354, -0.9239), (-2.883, 2.5, 0.9239), (-3.207, 2.5, 0.7071), (-3.424, 2.5, 0.3827), (-3.5, 2.5, -4.371e-08), (-3.424, 2.5, -0.3827), (-3.207, 2.5, -0.7071), (-2.883, 2.5, -0.9239), (-2.854, 2.646, 0.9239), (-3.153, 2.771, 0.7071), (-3.354, 2.854, 0.3827), (-3.424, 2.883, -4.371e-08), (-3.354, 2.854, -0.3827), (-3.153, 2.771, -0.7071), (-2.854, 2.646, -0.9239), (-2.771, 2.771, 0.9239), (-3.0, 3.0, 0.7071), (-3.153, 3.153, 0.3827), (-3.207, 3.207, -4.371e-08), (-3.153, 3.153, -0.3827), (-3.0, 3.0, -0.7071), (-2.771, 2.771, -0.9239), (-2.646, 2.854, 0.9239), (-2.771, 3.153, 0.7071), (-2.854, 3.354, 0.3827), (-2.883, 3.424, -4.371e-08), (-2.854, 3.354, -0.3827), (-2.771, 3.153, -0.7071), (-2.646, 2.854, -0.9239), (-2.5, 2.883, -0.9239)], [], [(5, 4, 10, 11), (3, 2, 8, 9), (1, 0, 6, 7), (113, 5, 11, 12), (4, 3, 9, 10), (2, 1, 7, 8), (0, 13, 6), (77, 113, 12), (12, 11, 19, 20), (10, 9, 17, 18), (8, 7, 15, 16), (6, 13, 14), (77, 12, 20), (11, 10, 18, 19), (9, 8, 16, 17), (7, 6, 14, 15), (16, 15, 22, 23), (14, 13, 21), (77, 20, 27), (19, 18, 25, 26), (17, 16, 23, 24), (15, 14, 21, 22), (20, 19, 26, 27), (18, 17, 24, 25), (77, 27, 34), (26, 25, 32, 33), (24, 23, 30, 31), (22, 21, 28, 29), (27, 26, 33, 34), (25, 24, 31, 32), (23, 22, 29, 30), (21, 13, 28), (29, 28, 35, 36), (34, 33, 40, 41), (32, 31, 38, 39), (30, 29, 36, 37), (28, 13, 35), (77, 34, 41), (33, 32, 39, 40), (31, 30, 37, 38), (41, 40, 47, 48), (39, 38, 45, 46), (37, 36, 43, 44), (35, 13, 42), (77, 41, 48), (40, 39, 46, 47), (38, 37, 44, 45), (36, 35, 42, 43), (42, 13, 49), (77, 48, 55), (47, 46, 53, 54), (45, 44, 51, 52), (43, 42, 49, 50), (48, 47, 54, 55), (46, 45, 52, 53), (44, 43, 50, 51), (54, 53, 60, 61), (52, 51, 58, 59), (50, 49, 56, 57), (55, 54, 61, 62), (53, 52, 59, 60), (51, 50, 57, 58), (49, 13, 56), (77, 55, 62), (62, 61, 68, 69), (60, 59, 66, 67), (58, 57, 64, 65), (56, 13, 63), (77, 62, 69), (61, 60, 67, 68), (59, 58, 65, 66), (57, 56, 63, 64), (67, 66, 73, 74), (65, 64, 71, 72), (63, 13, 70), (77, 69, 76), (68, 67, 74, 75), (66, 65, 72, 73), (64, 63, 70, 71), (69, 68, 75, 76), (77, 76, 84), (75, 74, 82, 83), (73, 72, 80, 81), (71, 70, 78, 79), (76, 75, 83, 84), (74, 73, 81, 82), (72, 71, 79, 80), (70, 13, 78), (81, 80, 87, 88), (79, 78, 85, 86), (84, 83, 90, 91), (82, 81, 88, 89), (80, 79, 86, 87), (78, 13, 85), (77, 84, 91), (83, 82, 89, 90), (91, 90, 97, 98), (89, 88, 95, 96), (87, 86, 93, 94), (85, 13, 92), (77, 91, 98), (90, 89, 96, 97), (88, 87, 94, 95), (86, 85, 92, 93), (94, 93, 100, 101), (92, 13, 99), (77, 98, 105), (97, 96, 103, 104), (95, 94, 101, 102), (93, 92, 99, 100), (98, 97, 104, 105), (96, 95, 102, 103), (77, 105, 112), (104, 103, 110, 111), (102, 101, 108, 109), (100, 99, 106, 107), (105, 104, 111, 112), (103, 102, 109, 110), (101, 100, 107, 108), (99, 13, 106), (107, 106, 0, 1), (112, 111, 5, 113), (110, 109, 3, 4), (108, 107, 1, 2), (106, 13, 0), (77, 112, 113), (111, 110, 4, 5), (109, 108, 2, 3), (119, 118, 124, 125), (117, 116, 122, 123), (115, 114, 120, 121), (227, 119, 125, 126), (118, 117, 123, 124), (116, 115, 121, 122), (114, 127, 120), (191, 227, 126), (126, 125, 133, 134), (124, 123, 131, 132), (122, 121, 129, 130), (120, 127, 128), (191, 126, 134), (125, 124, 132, 133), (123, 122, 130, 131), (121, 120, 128, 129), (130, 129, 136, 137), (128, 127, 135), (191, 134, 141), (133, 132, 139, 140), (131, 130, 137, 138), (129, 128, 135, 136), (134, 133, 140, 141), (132, 131, 138, 139), (191, 141, 148), (140, 139, 146, 147), (138, 137, 144, 145), (136, 135, 142, 143), (141, 140, 147, 148), (139, 138, 145, 146), (137, 136, 143, 144), (135, 127, 142), (143, 142, 149, 150), (148, 147, 154, 155), (146, 145, 152, 153), (144, 143, 150, 151), (142, 127, 149), (191, 148, 155), (147, 146, 153, 154), (145, 144, 151, 152), (155, 154, 161, 162), (153, 152, 159, 160), (151, 150, 157, 158), (149, 127, 156), (191, 155, 162), (154, 153, 160, 161), (152, 151, 158, 159), (150, 149, 156, 157), (156, 127, 163), (191, 162, 169), (161, 160, 167, 168), (159, 158, 165, 166), (157, 156, 163, 164), (162, 161, 168, 169), (160, 159, 166, 167), (158, 157, 164, 165), (168, 167, 174, 175), (166, 165, 172, 173), (164, 163, 170, 171), (169, 168, 175, 176), (167, 166, 173, 174), (165, 164, 171, 172), (163, 127, 170), (191, 169, 176), (176, 175, 182, 183), (174, 173, 180, 181), (172, 171, 178, 179), (170, 127, 177), (191, 176, 183), (175, 174, 181, 182), (173, 172, 179, 180), (171, 170, 177, 178), (181, 180, 187, 188), (179, 178, 185, 186), (177, 127, 184), (191, 183, 190), (182, 181, 188, 189), (180, 179, 186, 187), (178, 177, 184, 185), (183, 182, 189, 190), (191, 190, 198), (189, 188, 196, 197), (187, 186, 194, 195), (185, 184, 192, 193), (190, 189, 197, 198), (188, 187, 195, 196), (186, 185, 193, 194), (184, 127, 192), (195, 194, 201, 202), (193, 192, 199, 200), (198, 197, 204, 205), (196, 195, 202, 203), (194, 193, 200, 201), (192, 127, 199), (191, 198, 205), (197, 196, 203, 204), (205, 204, 211, 212), (203, 202, 209, 210), (201, 200, 207, 208), (199, 127, 206), (191, 205, 212), (204, 203, 210, 211), (202, 201, 208, 209), (200, 199, 206, 207), (208, 207, 214, 215), (206, 127, 213), (191, 212, 219), (211, 210, 217, 218), (209, 208, 215, 216), (207, 206, 213, 214), (212, 211, 218, 219), (210, 209, 216, 217), (191, 219, 226), (218, 217, 224, 225), (216, 215, 222, 223), (214, 213, 220, 221), (219, 218, 225, 226), (217, 216, 223, 224), (215, 214, 221, 222), (213, 127, 220), (221, 220, 114, 115), (226, 225, 119, 227), (224, 223, 117, 118), (222, 221, 115, 116), (220, 127, 114), (191, 226, 227), (225, 224, 118, 119), (223, 222, 116, 117), (233, 232, 238, 239), (231, 230, 236, 237), (229, 228, 234, 235), (341, 233, 239, 240), (232, 231, 237, 238), (230, 229, 235, 236), (228, 241, 234), (305, 341, 240), (240, 239, 247, 248), (238, 237, 245, 246), (236, 235, 243, 244), (234, 241, 242), (305, 240, 248), (239, 238, 246, 247), (237, 236, 244, 245), (235, 234, 242, 243), (244, 243, 250, 251), (242, 241, 249), (305, 248, 255), (247, 246, 253, 254), (245, 244, 251, 252), (243, 242, 249, 250), (248, 247, 254, 255), (246, 245, 252, 253), (305, 255, 262), (254, 253, 260, 261), (252, 251, 258, 259), (250, 249, 256, 257), (255, 254, 261, 262), (253, 252, 259, 260), (251, 250, 257, 258), (249, 241, 256), (257, 256, 263, 264), (262, 261, 268, 269), (260, 259, 266, 267), (258, 257, 264, 265), (256, 241, 263), (305, 262, 269), (261, 260, 267, 268), (259, 258, 265, 266), (269, 268, 275, 276), (267, 266, 273, 274), (265, 264, 271, 272), (263, 241, 270), (305, 269, 276), (268, 267, 274, 275), (266, 265, 272, 273), (264, 263, 270, 271), (270, 241, 277), (305, 276, 283), (275, 274, 281, 282), (273, 272, 279, 280), (271, 270, 277, 278), (276, 275, 282, 283), (274, 273, 280, 281), (272, 271, 278, 279), (282, 281, 288, 289), (280, 279, 286, 287), (278, 277, 284, 285), (283, 282, 289, 290), (281, 280, 287, 288), (279, 278, 285, 286), (277, 241, 284), (305, 283, 290), (290, 289, 296, 297), (288, 287, 294, 295), (286, 285, 292, 293), (284, 241, 291), (305, 290, 297), (289, 288, 295, 296), (287, 286, 293, 294), (285, 284, 291, 292), (295, 294, 301, 302), (293, 292, 299, 300), (291, 241, 298), (305, 297, 304), (296, 295, 302, 303), (294, 293, 300, 301), (292, 291, 298, 299), (297, 296, 303, 304), (305, 304, 312), (303, 302, 310, 311), (301, 300, 308, 309), (299, 298, 306, 307), (304, 303, 311, 312), (302, 301, 309, 310), (300, 299, 307, 308), (298, 241, 306), (309, 308, 315, 316), (307, 306, 313, 314), (312, 311, 318, 319), (310, 309, 316, 317), (308, 307, 314, 315), (306, 241, 313), (305, 312, 319), (311, 310, 317, 318), (319, 318, 325, 326), (317, 316, 323, 324), (315, 314, 321, 322), (313, 241, 320), (305, 319, 326), (318, 317, 324, 325), (316, 315, 322, 323), (314, 313, 320, 321), (322, 321, 328, 329), (320, 241, 327), (305, 326, 333), (325, 324, 331, 332), (323, 322, 329, 330), (321, 320, 327, 328), (326, 325, 332, 333), (324, 323, 330, 331), (305, 333, 340), (332, 331, 338, 339), (330, 329, 336, 337), (328, 327, 334, 335), (333, 332, 339, 340), (331, 330, 337, 338), (329, 328, 335, 336), (327, 241, 334), (335, 334, 228, 229), (340, 339, 233, 341), (338, 337, 231, 232), (336, 335, 229, 230), (334, 241, 228), (305, 340, 341), (339, 338, 232, 233), (337, 336, 230, 231), (347, 346, 352, 353), (345, 344, 350, 351), (343, 342, 348, 349), (455, 347, 353, 354), (346, 345, 351, 352), (344, 343, 349, 350), (342, 355, 348), (419, 455, 354), (354, 353, 361, 362), (352, 351, 359, 360), (350, 349, 357, 358), (348, 355, 356), (419, 354, 362), (353, 352, 360, 361), (351, 350, 358, 359), (349, 348, 356, 357), (358, 357, 364, 365), (356, 355, 363), (419, 362, 369), (361, 360, 367, 368), (359, 358, 365, 366), (357, 356, 363, 364), (362, 361, 368, 369), (360, 359, 366, 367), (419, 369, 376), (368, 367, 374, 375), (366, 365, 372, 373), (364, 363, 370, 371), (369, 368, 375, 376), (367, 366, 373, 374), (365, 364, 371, 372), (363, 355, 370), (371, 370, 377, 378), (376, 375, 382, 383), (374, 373, 380, 381), (372, 371, 378, 379), (370, 355, 377), (419, 376, 383), (375, 374, 381, 382), (373, 372, 379, 380), (383, 382, 389, 390), (381, 380, 387, 388), (379, 378, 385, 386), (377, 355, 384), (419, 383, 390), (382, 381, 388, 389), (380, 379, 386, 387), (378, 377, 384, 385), (384, 355, 391), (419, 390, 397), (389, 388, 395, 396), (387, 386, 393, 394), (385, 384, 391, 392), (390, 389, 396, 397), (388, 387, 394, 395), (386, 385, 392, 393), (396, 395, 402, 403), (394, 393, 400, 401), (392, 391, 398, 399), (397, 396, 403, 404), (395, 394, 401, 402), (393, 392, 399, 400), (391, 355, 398), (419, 397, 404), (404, 403, 410, 411), (402, 401, 408, 409), (400, 399, 406, 407), (398, 355, 405), (419, 404, 411), (403, 402, 409, 410), (401, 400, 407, 408), (399, 398, 405, 406), (409, 408, 415, 416), (407, 406, 413, 414), (405, 355, 412), (419, 411, 418), (410, 409, 416, 417), (408, 407, 414, 415), (406, 405, 412, 413), (411, 410, 417, 418), (419, 418, 426), (417, 416, 424, 425), (415, 414, 422, 423), (413, 412, 420, 421), (418, 417, 425, 426), (416, 415, 423, 424), (414, 413, 421, 422), (412, 355, 420), (423, 422, 429, 430), (421, 420, 427, 428), (426, 425, 432, 433), (424, 423, 430, 431), (422, 421, 428, 429), (420, 355, 427), (419, 426, 433), (425, 424, 431, 432), (433, 432, 439, 440), (431, 430, 437, 438), (429, 428, 435, 436), (427, 355, 434), (419, 433, 440), (432, 431, 438, 439), (430, 429, 436, 437), (428, 427, 434, 435), (436, 435, 442, 443), (434, 355, 441), (419, 440, 447), (439, 438, 445, 446), (437, 436, 443, 444), (435, 434, 441, 442), (440, 439, 446, 447), (438, 437, 444, 445), (419, 447, 454), (446, 445, 452, 453), (444, 443, 450, 451), (442, 441, 448, 449), (447, 446, 453, 454), (445, 444, 451, 452), (443, 442, 449, 450), (441, 355, 448), (449, 448, 342, 343), (454, 453, 347, 455), (452, 451, 345, 346), (450, 449, 343, 344), (448, 355, 342), (419, 454, 455), (453, 452, 346, 347), (451, 450, 344, 345), (461, 460, 466, 467), (459, 458, 464, 465), (457, 456, 462, 463), (569, 461, 467, 468), (460, 459, 465, 466), (458, 457, 463, 464), (456, 469, 462), (533, 569, 468), (468, 467, 475, 476), (466, 465, 473, 474), (464, 463, 471, 472), (462, 469, 470), (533, 468, 476), (467, 466, 474, 475), (465, 464, 472, 473), (463, 462, 470, 471), (472, 471, 478, 479), (470, 469, 477), (533, 476, 483), (475, 474, 481, 482), (473, 472, 479, 480), (471, 470, 477, 478), (476, 475, 482, 483), (474, 473, 480, 481), (533, 483, 490), (482, 481, 488, 489), (480, 479, 486, 487), (478, 477, 484, 485), (483, 482, 489, 490), (481, 480, 487, 488), (479, 478, 485, 486), (477, 469, 484), (485, 484, 491, 492), (490, 489, 496, 497), (488, 487, 494, 495), (486, 485, 492, 493), (484, 469, 491), (533, 490, 497), (489, 488, 495, 496), (487, 486, 493, 494), (497, 496, 503, 504), (495, 494, 501, 502), (493, 492, 499, 500), (491, 469, 498), (533, 497, 504), (496, 495, 502, 503), (494, 493, 500, 501), (492, 491, 498, 499), (498, 469, 505), (533, 504, 511), (503, 502, 509, 510), (501, 500, 507, 508), (499, 498, 505, 506), (504, 503, 510, 511), (502, 501, 508, 509), (500, 499, 506, 507), (510, 509, 516, 517), (508, 507, 514, 515), (506, 505, 512, 513), (511, 510, 517, 518), (509, 508, 515, 516), (507, 506, 513, 514), (505, 469, 512), (533, 511, 518), (518, 517, 524, 525), (516, 515, 522, 523), (514, 513, 520, 521), (512, 469, 519), (533, 518, 525), (517, 516, 523, 524), (515, 514, 521, 522), (513, 512, 519, 520), (523, 522, 529, 530), (521, 520, 527, 528), (519, 469, 526), (533, 525, 532), (524, 523, 530, 531), (522, 521, 528, 529), (520, 519, 526, 527), (525, 524, 531, 532), (533, 532, 540), (531, 530, 538, 539), (529, 528, 536, 537), (527, 526, 534, 535), (532, 531, 539, 540), (530, 529, 537, 538), (528, 527, 535, 536), (526, 469, 534), (537, 536, 543, 544), (535, 534, 541, 542), (540, 539, 546, 547), (538, 537, 544, 545), (536, 535, 542, 543), (534, 469, 541), (533, 540, 547), (539, 538, 545, 546), (547, 546, 553, 554), (545, 544, 551, 552), (543, 542, 549, 550), (541, 469, 548), (533, 547, 554), (546, 545, 552, 553), (544, 543, 550, 551), (542, 541, 548, 549), (550, 549, 556, 557), (548, 469, 555), (533, 554, 561), (553, 552, 559, 560), (551, 550, 557, 558), (549, 548, 555, 556), (554, 553, 560, 561), (552, 551, 558, 559), (533, 561, 568), (560, 559, 566, 567), (558, 557, 564, 565), (556, 555, 562, 563), (561, 560, 567, 568), (559, 558, 565, 566), (557, 556, 563, 564), (555, 469, 562), (563, 562, 456, 457), (568, 567, 461, 569), (566, 565, 459, 460), (564, 563, 457, 458), (562, 469, 456), (533, 568, 569), (567, 566, 460, 461), (565, 564, 458, 459), (575, 574, 580, 581), (573, 572, 578, 579), (571, 570, 576, 577), (683, 575, 581, 582), (574, 573, 579, 580), (572, 571, 577, 578), (570, 583, 576), (647, 683, 582), (582, 581, 589, 590), (580, 579, 587, 588), (578, 577, 585, 586), (576, 583, 584), (647, 582, 590), (581, 580, 588, 589), (579, 578, 586, 587), (577, 576, 584, 585), (586, 585, 592, 593), (584, 583, 591), (647, 590, 597), (589, 588, 595, 596), (587, 586, 593, 594), (585, 584, 591, 592), (590, 589, 596, 597), (588, 587, 594, 595), (647, 597, 604), (596, 595, 602, 603), (594, 593, 600, 601), (592, 591, 598, 599), (597, 596, 603, 604), (595, 594, 601, 602), (593, 592, 599, 600), (591, 583, 598), (599, 598, 605, 606), (604, 603, 610, 611), (602, 601, 608, 609), (600, 599, 606, 607), (598, 583, 605), (647, 604, 611), (603, 602, 609, 610), (601, 600, 607, 608), (611, 610, 617, 618), (609, 608, 615, 616), (607, 606, 613, 614), (605, 583, 612), (647, 611, 618), (610, 609, 616, 617), (608, 607, 614, 615), (606, 605, 612, 613), (612, 583, 619), (647, 618, 625), (617, 616, 623, 624), (615, 614, 621, 622), (613, 612, 619, 620), (618, 617, 624, 625), (616, 615, 622, 623), (614, 613, 620, 621), (624, 623, 630, 631), (622, 621, 628, 629), (620, 619, 626, 627), (625, 624, 631, 632), (623, 622, 629, 630), (621, 620, 627, 628), (619, 583, 626), (647, 625, 632), (632, 631, 638, 639), (630, 629, 636, 637), (628, 627, 634, 635), (626, 583, 633), (647, 632, 639), (631, 630, 637, 638), (629, 628, 635, 636), (627, 626, 633, 634), (637, 636, 643, 644), (635, 634, 641, 642), (633, 583, 640), (647, 639, 646), (638, 637, 644, 645), (636, 635, 642, 643), (634, 633, 640, 641), (639, 638, 645, 646), (647, 646, 654), (645, 644, 652, 653), (643, 642, 650, 651), (641, 640, 648, 649), (646, 645, 653, 654), (644, 643, 651, 652), (642, 641, 649, 650), (640, 583, 648), (651, 650, 657, 658), (649, 648, 655, 656), (654, 653, 660, 661), (652, 651, 658, 659), (650, 649, 656, 657), (648, 583, 655), (647, 654, 661), (653, 652, 659, 660), (661, 660, 667, 668), (659, 658, 665, 666), (657, 656, 663, 664), (655, 583, 662), (647, 661, 668), (660, 659, 666, 667), (658, 657, 664, 665), (656, 655, 662, 663), (664, 663, 670, 671), (662, 583, 669), (647, 668, 675), (667, 666, 673, 674), (665, 664, 671, 672), (663, 662, 669, 670), (668, 667, 674, 675), (666, 665, 672, 673), (647, 675, 682), (674, 673, 680, 681), (672, 671, 678, 679), (670, 669, 676, 677), (675, 674, 681, 682), (673, 672, 679, 680), (671, 670, 677, 678), (669, 583, 676), (677, 676, 570, 571), (682, 681, 575, 683), (680, 679, 573, 574), (678, 677, 571, 572), (676, 583, 570), (647, 682, 683), (681, 680, 574, 575), (679, 678, 572, 573), (689, 688, 694, 695), (687, 686, 692, 693), (685, 684, 690, 691), (797, 689, 695, 696), (688, 687, 693, 694), (686, 685, 691, 692), (684, 697, 690), (761, 797, 696), (696, 695, 703, 704), (694, 693, 701, 702), (692, 691, 699, 700), (690, 697, 698), (761, 696, 704), (695, 694, 702, 703), (693, 692, 700, 701), (691, 690, 698, 699), (700, 699, 706, 707), (698, 697, 705), (761, 704, 711), (703, 702, 709, 710), (701, 700, 707, 708), (699, 698, 705, 706), (704, 703, 710, 711), (702, 701, 708, 709), (761, 711, 718), (710, 709, 716, 717), (708, 707, 714, 715), (706, 705, 712, 713), (711, 710, 717, 718), (709, 708, 715, 716), (707, 706, 713, 714), (705, 697, 712), (713, 712, 719, 720), (718, 717, 724, 725), (716, 715, 722, 723), (714, 713, 720, 721), (712, 697, 719), (761, 718, 725), (717, 716, 723, 724), (715, 714, 721, 722), (725, 724, 731, 732), (723, 722, 729, 730), (721, 720, 727, 728), (719, 697, 726), (761, 725, 732), (724, 723, 730, 731), (722, 721, 728, 729), (720, 719, 726, 727), (726, 697, 733), (761, 732, 739), (731, 730, 737, 738), (729, 728, 735, 736), (727, 726, 733, 734), (732, 731, 738, 739), (730, 729, 736, 737), (728, 727, 734, 735), (738, 737, 744, 745), (736, 735, 742, 743), (734, 733, 740, 741), (739, 738, 745, 746), (737, 736, 743, 744), (735, 734, 741, 742), (733, 697, 740), (761, 739, 746), (746, 745, 752, 753), (744, 743, 750, 751), (742, 741, 748, 749), (740, 697, 747), (761, 746, 753), (745, 744, 751, 752), (743, 742, 749, 750), (741, 740, 747, 748), (751, 750, 757, 758), (749, 748, 755, 756), (747, 697, 754), (761, 753, 760), (752, 751, 758, 759), (750, 749, 756, 757), (748, 747, 754, 755), (753, 752, 759, 760), (761, 760, 768), (759, 758, 766, 767), (757, 756, 764, 765), (755, 754, 762, 763), (760, 759, 767, 768), (758, 757, 765, 766), (756, 755, 763, 764), (754, 697, 762), (765, 764, 771, 772), (763, 762, 769, 770), (768, 767, 774, 775), (766, 765, 772, 773), (764, 763, 770, 771), (762, 697, 769), (761, 768, 775), (767, 766, 773, 774), (775, 774, 781, 782), (773, 772, 779, 780), (771, 770, 777, 778), (769, 697, 776), (761, 775, 782), (774, 773, 780, 781), (772, 771, 778, 779), (770, 769, 776, 777), (778, 777, 784, 785), (776, 697, 783), (761, 782, 789), (781, 780, 787, 788), (779, 778, 785, 786), (777, 776, 783, 784), (782, 781, 788, 789), (780, 779, 786, 787), (761, 789, 796), (788, 787, 794, 795), (786, 785, 792, 793), (784, 783, 790, 791), (789, 788, 795, 796), (787, 786, 793, 794), (785, 784, 791, 792), (783, 697, 790), (791, 790, 684, 685), (796, 795, 689, 797), (794, 793, 687, 688), (792, 791, 685, 686), (790, 697, 684), (761, 796, 797), (795, 794, 688, 689), (793, 792, 686, 687), (803, 802, 808, 809), (801, 800, 806, 807), (799, 798, 804, 805), (911, 803, 809, 810), (802, 801, 807, 808), (800, 799, 805, 806), (798, 811, 804), (875, 911, 810), (810, 809, 817, 818), (808, 807, 815, 816), (806, 805, 813, 814), (804, 811, 812), (875, 810, 818), (809, 808, 816, 817), (807, 806, 814, 815), (805, 804, 812, 813), (814, 813, 820, 821), (812, 811, 819), (875, 818, 825), (817, 816, 823, 824), (815, 814, 821, 822), (813, 812, 819, 820), (818, 817, 824, 825), (816, 815, 822, 823), (875, 825, 832), (824, 823, 830, 831), (822, 821, 828, 829), (820, 819, 826, 827), (825, 824, 831, 832), (823, 822, 829, 830), (821, 820, 827, 828), (819, 811, 826), (827, 826, 833, 834), (832, 831, 838, 839), (830, 829, 836, 837), (828, 827, 834, 835), (826, 811, 833), (875, 832, 839), (831, 830, 837, 838), (829, 828, 835, 836), (839, 838, 845, 846), (837, 836, 843, 844), (835, 834, 841, 842), (833, 811, 840), (875, 839, 846), (838, 837, 844, 845), (836, 835, 842, 843), (834, 833, 840, 841), (840, 811, 847), (875, 846, 853), (845, 844, 851, 852), (843, 842, 849, 850), (841, 840, 847, 848), (846, 845, 852, 853), (844, 843, 850, 851), (842, 841, 848, 849), (852, 851, 858, 859), (850, 849, 856, 857), (848, 847, 854, 855), (853, 852, 859, 860), (851, 850, 857, 858), (849, 848, 855, 856), (847, 811, 854), (875, 853, 860), (860, 859, 866, 867), (858, 857, 864, 865), (856, 855, 862, 863), (854, 811, 861), (875, 860, 867), (859, 858, 865, 866), (857, 856, 863, 864), (855, 854, 861, 862), (865, 864, 871, 872), (863, 862, 869, 870), (861, 811, 868), (875, 867, 874), (866, 865, 872, 873), (864, 863, 870, 871), (862, 861, 868, 869), (867, 866, 873, 874), (875, 874, 882), (873, 872, 880, 881), (871, 870, 878, 879), (869, 868, 876, 877), (874, 873, 881, 882), (872, 871, 879, 880), (870, 869, 877, 878), (868, 811, 876), (879, 878, 885, 886), (877, 876, 883, 884), (882, 881, 888, 889), (880, 879, 886, 887), (878, 877, 884, 885), (876, 811, 883), (875, 882, 889), (881, 880, 887, 888), (889, 888, 895, 896), (887, 886, 893, 894), (885, 884, 891, 892), (883, 811, 890), (875, 889, 896), (888, 887, 894, 895), (886, 885, 892, 893), (884, 883, 890, 891), (892, 891, 898, 899), (890, 811, 897), (875, 896, 903), (895, 894, 901, 902), (893, 892, 899, 900), (891, 890, 897, 898), (896, 895, 902, 903), (894, 893, 900, 901), (875, 903, 910), (902, 901, 908, 909), (900, 899, 906, 907), (898, 897, 904, 905), (903, 902, 909, 910), (901, 900, 907, 908), (899, 898, 905, 906), (897, 811, 904), (905, 904, 798, 799), (910, 909, 803, 911), (908, 907, 801, 802), (906, 905, 799, 800), (904, 811, 798), (875, 910, 911), (909, 908, 802, 803), (907, 906, 800, 801), (917, 916, 922, 923), (915, 914, 920, 921), (913, 912, 918, 919), (1025, 917, 923, 924), (916, 915, 921, 922), (914, 913, 919, 920), (912, 925, 918), (989, 1025, 924), (924, 923, 931, 932), (922, 921, 929, 930), (920, 919, 927, 928), (918, 925, 926), (989, 924, 932), (923, 922, 930, 931), (921, 920, 928, 929), (919, 918, 926, 927), (928, 927, 934, 935), (926, 925, 933), (989, 932, 939), (931, 930, 937, 938), (929, 928, 935, 936), (927, 926, 933, 934), (932, 931, 938, 939), (930, 929, 936, 937), (989, 939, 946), (938, 937, 944, 945), (936, 935, 942, 943), (934, 933, 940, 941), (939, 938, 945, 946), (937, 936, 943, 944), (935, 934, 941, 942), (933, 925, 940), (941, 940, 947, 948), (946, 945, 952, 953), (944, 943, 950, 951), (942, 941, 948, 949), (940, 925, 947), (989, 946, 953), (945, 944, 951, 952), (943, 942, 949, 950), (953, 952, 959, 960), (951, 950, 957, 958), (949, 948, 955, 956), (947, 925, 954), (989, 953, 960), (952, 951, 958, 959), (950, 949, 956, 957), (948, 947, 954, 955), (954, 925, 961), (989, 960, 967), (959, 958, 965, 966), (957, 956, 963, 964), (955, 954, 961, 962), (960, 959, 966, 967), (958, 957, 964, 965), (956, 955, 962, 963), (966, 965, 972, 973), (964, 963, 970, 971), (962, 961, 968, 969), (967, 966, 973, 974), (965, 964, 971, 972), (963, 962, 969, 970), (961, 925, 968), (989, 967, 974), (974, 973, 980, 981), (972, 971, 978, 979), (970, 969, 976, 977), (968, 925, 975), (989, 974, 981), (973, 972, 979, 980), (971, 970, 977, 978), (969, 968, 975, 976), (979, 978, 985, 986), (977, 976, 983, 984), (975, 925, 982), (989, 981, 988), (980, 979, 986, 987), (978, 977, 984, 985), (976, 975, 982, 983), (981, 980, 987, 988), (989, 988, 996), (987, 986, 994, 995), (985, 984, 992, 993), (983, 982, 990, 991), (988, 987, 995, 996), (986, 985, 993, 994), (984, 983, 991, 992), (982, 925, 990), (993, 992, 999, 1000), (991, 990, 997, 998), (996, 995, 1002, 1003), (994, 993, 1000, 1001), (992, 991, 998, 999), (990, 925, 997), (989, 996, 1003), (995, 994, 1001, 1002), (1003, 1002, 1009, 1010), (1001, 1000, 1007, 1008), (999, 998, 1005, 1006), (997, 925, 1004), (989, 1003, 1010), (1002, 1001, 1008, 1009), (1000, 999, 1006, 1007), (998, 997, 1004, 1005), (1006, 1005, 1012, 1013), (1004, 925, 1011), (989, 1010, 1017), (1009, 1008, 1015, 1016), (1007, 1006, 1013, 1014), (1005, 1004, 1011, 1012), (1010, 1009, 1016, 1017), (1008, 1007, 1014, 1015), (989, 1017, 1024), (1016, 1015, 1022, 1023), (1014, 1013, 1020, 1021), (1012, 1011, 1018, 1019), (1017, 1016, 1023, 1024), (1015, 1014, 1021, 1022), (1013, 1012, 1019, 1020), (1011, 925, 1018), (1019, 1018, 912, 913), (1024, 1023, 917, 1025), (1022, 1021, 915, 916), (1020, 1019, 913, 914), (1018, 925, 912), (989, 1024, 1025), (1023, 1022, 916, 917), (1021, 1020, 914, 915)])
me_sphere.use_remesh_preserve_volume = False
me_sphere.use_remesh_preserve_attributes = False
me_sphere.use_mirror_vertex_groups = False
me_sphere.update()

# ---- objects
ob_sphere = bpy.data.objects.new('Sphere', me_sphere)

# ---- transforms, parenting, visibility, modifiers, constraints
ob_sphere.location = (0.0, 0.0, 0.0)
ob_sphere.lineart.crease_threshold = 0.0

# ---- collection membership
col_collection_1.objects.link(ob_sphere)

# ---- scene / render settings (as saved in the file)
scene.frame_start = 1; scene.frame_end = 250; scene.frame_set(1)
scene.render.engine = 'BLENDER_EEVEE_NEXT'
scene.render.resolution_percentage = 50
scene.render.dither_intensity = 0.0
scene.cycles.use_denoising = False
scene.cycles.samples = 128
scene.cycles.sampling_pattern = 'TABULATED_SOBOL'
scene.cycles.light_sampling_threshold = 0.0
scene.cycles.use_adaptive_sampling = False
scene.cycles.use_light_tree = False
scene.cycles.blur_glossy = 0.0
scene.cycles.sample_clamp_indirect = 0.0
scene.view_settings.view_transform = 'Standard'
bpy.context.view_layer.update()

# ---- added for rendering (the .blend has no active camera and no usable light): camera, sun
cam_auto = bpy.data.cameras.new('AutoCamera')
cam_auto.lens = 50.0
cam_auto.sensor_width = 36.0
cam_auto.clip_end = 1000.0
ob_auto_camera = bpy.data.objects.new('AutoCamera', cam_auto)
scene.collection.objects.link(ob_auto_camera)
ob_auto_camera.location = (9.34431, -11.2132, 7.47545)
ob_auto_camera.rotation_euler = (1.09748, -7.21219e-08, 0.694738)
scene.camera = ob_auto_camera
light_auto_sun = bpy.data.lights.new('AutoSun', 'SUN')
light_auto_sun.energy = 3.0
light_auto_sun.angle = 0.0523599
ob_auto_sun = bpy.data.objects.new('AutoSun', light_auto_sun)
scene.collection.objects.link(ob_auto_sun)
ob_auto_sun.rotation_euler = (0.872665, 0.174533, 0.523599)
bpy.context.view_layer.update()
